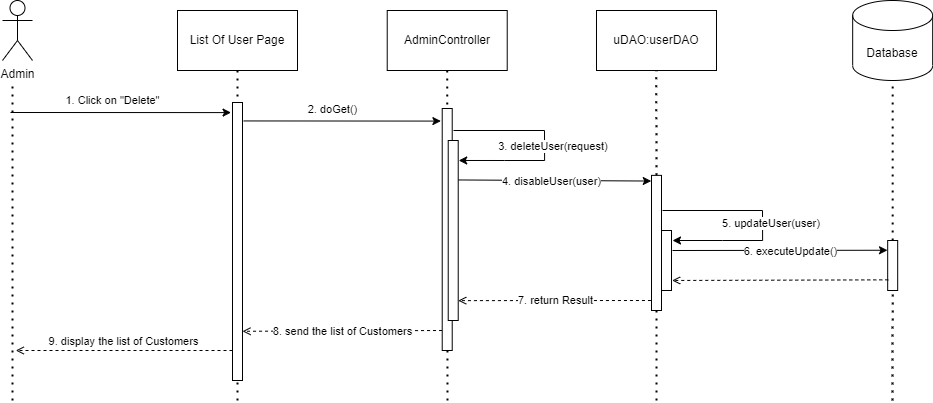

The diagram above was exported from draw.io. Its source (the exported page's mxGraphModel, read from the mxfile embedded in the PNG):
<mxGraphModel dx="1036" dy="606" grid="1" gridSize="10" guides="1" tooltips="1" connect="1" arrows="1" fold="1" page="1" pageScale="1" pageWidth="850" pageHeight="1100" math="0" shadow="0">
  <root>
    <mxCell id="0" />
    <mxCell id="1" parent="0" />
    <mxCell id="bgXQf1ykJbpGTAjlQ5FK-6" value="" style="endArrow=none;dashed=1;html=1;dashPattern=1 3;strokeWidth=2;rounded=0;" parent="1" edge="1">
      <mxGeometry width="50" height="50" relative="1" as="geometry">
        <mxPoint x="60" y="440" as="sourcePoint" />
        <mxPoint x="60" y="120" as="targetPoint" />
      </mxGeometry>
    </mxCell>
    <mxCell id="4" value="" style="endArrow=none;dashed=1;html=1;dashPattern=1 3;strokeWidth=2;rounded=0;entryX=0.5;entryY=1;entryDx=0;entryDy=0;startArrow=none;" parent="1" source="jMet_jhxjHjyP2RQHkVr-26" edge="1">
      <mxGeometry width="50" height="50" relative="1" as="geometry">
        <mxPoint x="699" y="880" as="sourcePoint" />
        <mxPoint x="703.8300000000004" y="110" as="targetPoint" />
      </mxGeometry>
    </mxCell>
    <mxCell id="bgXQf1ykJbpGTAjlQ5FK-1" value="Admin" style="shape=umlActor;verticalLabelPosition=bottom;verticalAlign=top;html=1;outlineConnect=0;" parent="1" vertex="1">
      <mxGeometry x="50" y="40" width="30" height="60" as="geometry" />
    </mxCell>
    <mxCell id="bgXQf1ykJbpGTAjlQ5FK-2" value="List Of User Page" style="rounded=0;whiteSpace=wrap;html=1;" parent="1" vertex="1">
      <mxGeometry x="225" y="50" width="120" height="60" as="geometry" />
    </mxCell>
    <mxCell id="bgXQf1ykJbpGTAjlQ5FK-3" value="AdminController" style="rounded=0;whiteSpace=wrap;html=1;" parent="1" vertex="1">
      <mxGeometry x="434.72" y="50" width="120" height="60" as="geometry" />
    </mxCell>
    <mxCell id="bgXQf1ykJbpGTAjlQ5FK-7" value="" style="endArrow=none;dashed=1;html=1;dashPattern=1 3;strokeWidth=2;rounded=0;entryX=0.5;entryY=1;entryDx=0;entryDy=0;" parent="1" edge="1">
      <mxGeometry width="50" height="50" relative="1" as="geometry">
        <mxPoint x="285" y="440" as="sourcePoint" />
        <mxPoint x="285" y="110.00000000000006" as="targetPoint" />
      </mxGeometry>
    </mxCell>
    <mxCell id="bgXQf1ykJbpGTAjlQ5FK-8" value="" style="endArrow=none;dashed=1;html=1;dashPattern=1 3;strokeWidth=2;rounded=0;entryX=0.5;entryY=1;entryDx=0;entryDy=0;" parent="1" target="bgXQf1ykJbpGTAjlQ5FK-3" edge="1">
      <mxGeometry width="50" height="50" relative="1" as="geometry">
        <mxPoint x="495" y="440" as="sourcePoint" />
        <mxPoint x="494.72" y="120" as="targetPoint" />
      </mxGeometry>
    </mxCell>
    <mxCell id="Q8KxY11AjHxzNU5WDFav-2" value="1. Click on &quot;Delete&quot;" style="endArrow=classic;html=1;rounded=0;entryX=-0.044;entryY=0.029;entryDx=0;entryDy=0;entryPerimeter=0;" parent="1" edge="1">
      <mxGeometry x="-0.0751" y="12" width="50" height="50" relative="1" as="geometry">
        <mxPoint x="58" y="152" as="sourcePoint" />
        <mxPoint x="278.5600000000002" y="152.09199999999998" as="targetPoint" />
        <mxPoint as="offset" />
      </mxGeometry>
    </mxCell>
    <mxCell id="Q8KxY11AjHxzNU5WDFav-6" value="Database" style="shape=cylinder3;whiteSpace=wrap;html=1;boundedLbl=1;backgroundOutline=1;size=15;" parent="1" vertex="1">
      <mxGeometry x="900.1800000000001" y="40" width="80" height="80" as="geometry" />
    </mxCell>
    <mxCell id="Q8KxY11AjHxzNU5WDFav-7" value="" style="endArrow=none;dashed=1;html=1;dashPattern=1 3;strokeWidth=2;rounded=0;entryX=0.5;entryY=1;entryDx=0;entryDy=0;startArrow=none;" parent="1" source="jMet_jhxjHjyP2RQHkVr-27" edge="1">
      <mxGeometry width="50" height="50" relative="1" as="geometry">
        <mxPoint x="940.1800000000001" y="880" as="sourcePoint" />
        <mxPoint x="940.1800000000001" y="120" as="targetPoint" />
      </mxGeometry>
    </mxCell>
    <mxCell id="Q8KxY11AjHxzNU5WDFav-8" value="" style="endArrow=classic;html=1;rounded=0;entryX=-0.132;entryY=0.022;entryDx=0;entryDy=0;entryPerimeter=0;exitX=1;exitY=0.053;exitDx=0;exitDy=0;exitPerimeter=0;" parent="1" edge="1">
      <mxGeometry x="-0.04" y="-4" width="50" height="50" relative="1" as="geometry">
        <mxPoint x="291" y="160.44400000000007" as="sourcePoint" />
        <mxPoint x="488.39999999999986" y="160.58399999999995" as="targetPoint" />
        <mxPoint as="offset" />
      </mxGeometry>
    </mxCell>
    <mxCell id="12" value="2. doGet()" style="edgeLabel;html=1;align=center;verticalAlign=middle;resizable=0;points=[];" parent="Q8KxY11AjHxzNU5WDFav-8" vertex="1" connectable="0">
      <mxGeometry x="-0.5239" y="-2" relative="1" as="geometry">
        <mxPoint x="42" y="-14" as="offset" />
      </mxGeometry>
    </mxCell>
    <mxCell id="Q8KxY11AjHxzNU5WDFav-9" value="" style="rounded=0;whiteSpace=wrap;html=1;" parent="1" vertex="1">
      <mxGeometry x="489.72" y="148" width="10" height="242" as="geometry" />
    </mxCell>
    <mxCell id="jMet_jhxjHjyP2RQHkVr-25" value="4. disableUser(user)" style="endArrow=classic;html=1;rounded=0;exitX=1.028;exitY=0.068;exitDx=0;exitDy=0;exitPerimeter=0;entryX=-0.026;entryY=0.042;entryDx=0;entryDy=0;entryPerimeter=0;" parent="1" target="jMet_jhxjHjyP2RQHkVr-26" edge="1">
      <mxGeometry x="-0.0145" y="-1" width="50" height="50" relative="1" as="geometry">
        <mxPoint x="503" y="219.44000000000005" as="sourcePoint" />
        <mxPoint x="695.81" y="221.05344999999988" as="targetPoint" />
        <Array as="points" />
        <mxPoint as="offset" />
      </mxGeometry>
    </mxCell>
    <mxCell id="jMet_jhxjHjyP2RQHkVr-28" value="" style="endArrow=classic;html=1;rounded=0;entryX=-0.018;entryY=0.195;entryDx=0;entryDy=0;entryPerimeter=0;" parent="1" target="jMet_jhxjHjyP2RQHkVr-27" edge="1">
      <mxGeometry x="-0.717" width="50" height="50" relative="1" as="geometry">
        <mxPoint x="720" y="290" as="sourcePoint" />
        <mxPoint x="843.7299999999998" y="230.1599999999999" as="targetPoint" />
        <mxPoint as="offset" />
      </mxGeometry>
    </mxCell>
    <mxCell id="65" value="6. executeUpdate()" style="edgeLabel;html=1;align=center;verticalAlign=middle;resizable=0;points=[];" parent="jMet_jhxjHjyP2RQHkVr-28" vertex="1" connectable="0">
      <mxGeometry x="-0.1772" y="-1" relative="1" as="geometry">
        <mxPoint x="29" as="offset" />
      </mxGeometry>
    </mxCell>
    <mxCell id="jMet_jhxjHjyP2RQHkVr-33" value="" style="rounded=0;whiteSpace=wrap;html=1;" parent="1" vertex="1">
      <mxGeometry x="495.72" y="180" width="10" height="180" as="geometry" />
    </mxCell>
    <mxCell id="jMet_jhxjHjyP2RQHkVr-34" value="3. deleteUser(request)&amp;nbsp;" style="endArrow=classic;html=1;rounded=0;entryX=1.048;entryY=0.111;entryDx=0;entryDy=0;entryPerimeter=0;" parent="1" target="jMet_jhxjHjyP2RQHkVr-33" edge="1">
      <mxGeometry x="0.0298" y="10" width="50" height="50" relative="1" as="geometry">
        <mxPoint x="501" y="170" as="sourcePoint" />
        <mxPoint x="510" y="200" as="targetPoint" />
        <mxPoint as="offset" />
        <Array as="points">
          <mxPoint x="592" y="170" />
          <mxPoint x="592.1" y="200" />
          <mxPoint x="552.1" y="200" />
        </Array>
      </mxGeometry>
    </mxCell>
    <mxCell id="3" value="uDAO:userDAO" style="rounded=0;whiteSpace=wrap;html=1;" parent="1" vertex="1">
      <mxGeometry x="644" y="50" width="120" height="60" as="geometry" />
    </mxCell>
    <mxCell id="UKkm2dZgcp-LxVbKbilb-54" value="" style="endArrow=none;dashed=1;html=1;dashPattern=1 3;strokeWidth=2;rounded=0;entryX=0.5;entryY=1;entryDx=0;entryDy=0;" parent="1" target="jMet_jhxjHjyP2RQHkVr-26" edge="1">
      <mxGeometry width="50" height="50" relative="1" as="geometry">
        <mxPoint x="704" y="440" as="sourcePoint" />
        <mxPoint x="703.8300000000004" y="110" as="targetPoint" />
      </mxGeometry>
    </mxCell>
    <mxCell id="jMet_jhxjHjyP2RQHkVr-26" value="" style="rounded=0;whiteSpace=wrap;html=1;" parent="1" vertex="1">
      <mxGeometry x="699" y="214.87" width="10" height="135.13" as="geometry" />
    </mxCell>
    <mxCell id="63" value="" style="endArrow=none;dashed=1;html=1;dashPattern=1 3;strokeWidth=2;rounded=0;entryX=0.5;entryY=1;entryDx=0;entryDy=0;startArrow=none;" parent="1" target="jMet_jhxjHjyP2RQHkVr-27" edge="1">
      <mxGeometry width="50" height="50" relative="1" as="geometry">
        <mxPoint x="940" y="440" as="sourcePoint" />
        <mxPoint x="940.1800000000001" y="120" as="targetPoint" />
      </mxGeometry>
    </mxCell>
    <mxCell id="jMet_jhxjHjyP2RQHkVr-27" value="" style="rounded=0;whiteSpace=wrap;html=1;" parent="1" vertex="1">
      <mxGeometry x="935.18" y="280" width="10" height="50" as="geometry" />
    </mxCell>
    <mxCell id="Q8KxY11AjHxzNU5WDFav-1" value="" style="rounded=0;whiteSpace=wrap;html=1;" parent="1" vertex="1">
      <mxGeometry x="280" y="142" width="10" height="278" as="geometry" />
    </mxCell>
    <mxCell id="79" value="" style="endArrow=open;html=1;rounded=0;dashed=1;endFill=0;exitX=-0.018;exitY=0.282;exitDx=0;exitDy=0;exitPerimeter=0;" parent="1" edge="1">
      <mxGeometry x="0.7166" y="2" width="50" height="50" relative="1" as="geometry">
        <mxPoint x="489.53999999999996" y="370.00400000000013" as="sourcePoint" />
        <mxPoint x="290" y="370.78" as="targetPoint" />
        <mxPoint as="offset" />
      </mxGeometry>
    </mxCell>
    <mxCell id="80" value="8. send the list of Customers" style="edgeLabel;html=1;align=center;verticalAlign=middle;resizable=0;points=[];" parent="79" vertex="1" connectable="0">
      <mxGeometry x="0.1138" relative="1" as="geometry">
        <mxPoint x="11" as="offset" />
      </mxGeometry>
    </mxCell>
    <mxCell id="81" value="" style="endArrow=open;html=1;rounded=0;dashed=1;endFill=0;exitX=0.11;exitY=0.279;exitDx=0;exitDy=0;exitPerimeter=0;" parent="1" edge="1">
      <mxGeometry x="0.7166" y="2" width="50" height="50" relative="1" as="geometry">
        <mxPoint x="280" y="390.00199999999995" as="sourcePoint" />
        <mxPoint x="63.26" y="390" as="targetPoint" />
        <mxPoint as="offset" />
      </mxGeometry>
    </mxCell>
    <mxCell id="82" value="9. display the list of Customers" style="edgeLabel;html=1;align=center;verticalAlign=middle;resizable=0;points=[];" parent="81" vertex="1" connectable="0">
      <mxGeometry x="0.1138" relative="1" as="geometry">
        <mxPoint x="11" y="-10" as="offset" />
      </mxGeometry>
    </mxCell>
    <mxCell id="99" value="" style="endArrow=open;html=1;rounded=0;dashed=1;endFill=0;exitX=0;exitY=0.5;exitDx=0;exitDy=0;entryX=1.055;entryY=0.2;entryDx=0;entryDy=0;entryPerimeter=0;" parent="1" edge="1">
      <mxGeometry x="0.7166" y="2" width="50" height="50" relative="1" as="geometry">
        <mxPoint x="698.4499999999998" y="340" as="sourcePoint" />
        <mxPoint x="505.7200000000001" y="340.1300000000001" as="targetPoint" />
        <mxPoint as="offset" />
      </mxGeometry>
    </mxCell>
    <mxCell id="100" value="7. return Result" style="edgeLabel;html=1;align=center;verticalAlign=middle;resizable=0;points=[];" parent="99" vertex="1" connectable="0">
      <mxGeometry x="0.1138" relative="1" as="geometry">
        <mxPoint x="11" y="-1" as="offset" />
      </mxGeometry>
    </mxCell>
    <mxCell id="PtWtp0XcKpWmhvqdv3vN-109" value="" style="endArrow=open;html=1;rounded=0;dashed=1;endFill=0;exitX=0.06;exitY=0.787;exitDx=0;exitDy=0;entryX=1.064;entryY=0.833;entryDx=0;entryDy=0;exitPerimeter=0;entryPerimeter=0;" parent="1" source="jMet_jhxjHjyP2RQHkVr-27" target="PtWtp0XcKpWmhvqdv3vN-108" edge="1">
      <mxGeometry x="0.7166" y="2" width="50" height="50" relative="1" as="geometry">
        <mxPoint x="934" y="250" as="sourcePoint" />
        <mxPoint x="708.22" y="250" as="targetPoint" />
        <mxPoint as="offset" />
      </mxGeometry>
    </mxCell>
    <mxCell id="PtWtp0XcKpWmhvqdv3vN-108" value="" style="rounded=0;whiteSpace=wrap;html=1;" parent="1" vertex="1">
      <mxGeometry x="709" y="270" width="10" height="60" as="geometry" />
    </mxCell>
    <mxCell id="PtWtp0XcKpWmhvqdv3vN-110" value="5. updateUser(user)&amp;nbsp;" style="endArrow=classic;html=1;rounded=0;" parent="1" edge="1">
      <mxGeometry x="0.0298" y="10" width="50" height="50" relative="1" as="geometry">
        <mxPoint x="710" y="250" as="sourcePoint" />
        <mxPoint x="720" y="280" as="targetPoint" />
        <mxPoint as="offset" />
        <Array as="points">
          <mxPoint x="810" y="250" />
          <mxPoint x="810.1" y="280" />
          <mxPoint x="770.1" y="280" />
        </Array>
      </mxGeometry>
    </mxCell>
  </root>
</mxGraphModel>